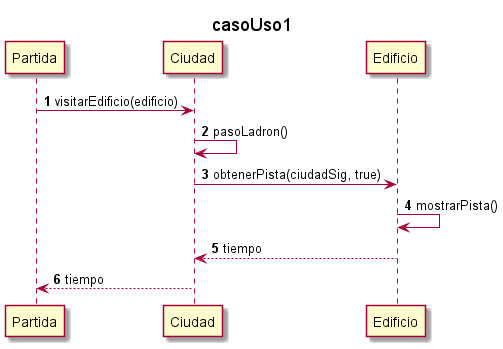

The diagram above was rendered by PlantUML. Its source (embedded in the PNG):
@startuml
'https://plantuml.com/sequence-diagram

autonumber
title casoUso1
Partida -> Ciudad: visitarEdificio(edificio)
Ciudad -> Ciudad: pasoLadron()
Ciudad -> Edificio: obtenerPista(ciudadSig, true)
Edificio -> Edificio: mostrarPista()

Edificio --> Ciudad: tiempo
Ciudad --> Partida: tiempo
@enduml